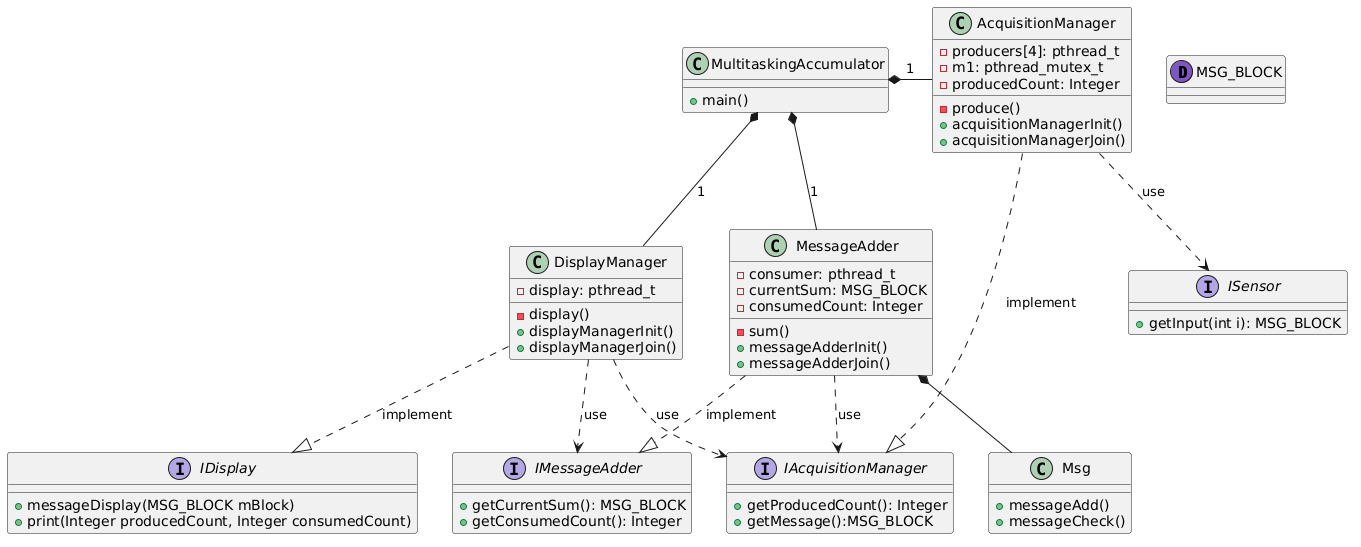

The diagram above was rendered by PlantUML. Its source (embedded in the PNG):
@startuml

dataclass MSG_BLOCK

class MultitaskingAccumulator
MultitaskingAccumulator : + main()

interface ISensor
ISensor : + getInput(int i): MSG_BLOCK

interface IAcquisitionManager
IAcquisitionManager : + getProducedCount(): Integer
IAcquisitionManager : + getMessage():MSG_BLOCK

class AcquisitionManager
AcquisitionManager : - producers[4]: pthread_t
AcquisitionManager : - m1: pthread_mutex_t
AcquisitionManager : - producedCount: Integer
AcquisitionManager : - produce()
AcquisitionManager : + acquisitionManagerInit()
AcquisitionManager : + acquisitionManagerJoin()

interface IMessageAdder
IMessageAdder : + getCurrentSum(): MSG_BLOCK
IMessageAdder : + getConsumedCount(): Integer

class MessageAdder
MessageAdder : - consumer: pthread_t
MessageAdder : - currentSum: MSG_BLOCK
MessageAdder : - consumedCount: Integer
MessageAdder : - sum()
MessageAdder : + messageAdderInit()
MessageAdder : + messageAdderJoin()

class Msg
Msg : + messageAdd()
Msg : + messageCheck()

interface IDisplay
IDisplay : + messageDisplay(MSG_BLOCK mBlock)
IDisplay : + print(Integer producedCount, Integer consumedCount)

class DisplayManager
DisplayManager : - display: pthread_t
DisplayManager : - display()
DisplayManager : + displayManagerInit()
DisplayManager : + displayManagerJoin()

AcquisitionManager .d.> ISensor : use
AcquisitionManager .r.|> IAcquisitionManager : implement

MessageAdder .r.|> IMessageAdder : implement
MessageAdder *-d- Msg 

DisplayManager .d.|> IDisplay : implement

MessageAdder ..> IAcquisitionManager : use
DisplayManager ..> IMessageAdder : use
DisplayManager ..> IAcquisitionManager : use


MultitaskingAccumulator *-r- AcquisitionManager : 1
MultitaskingAccumulator *-r- MessageAdder : 1
MultitaskingAccumulator *-d- DisplayManager : 1

@enduml